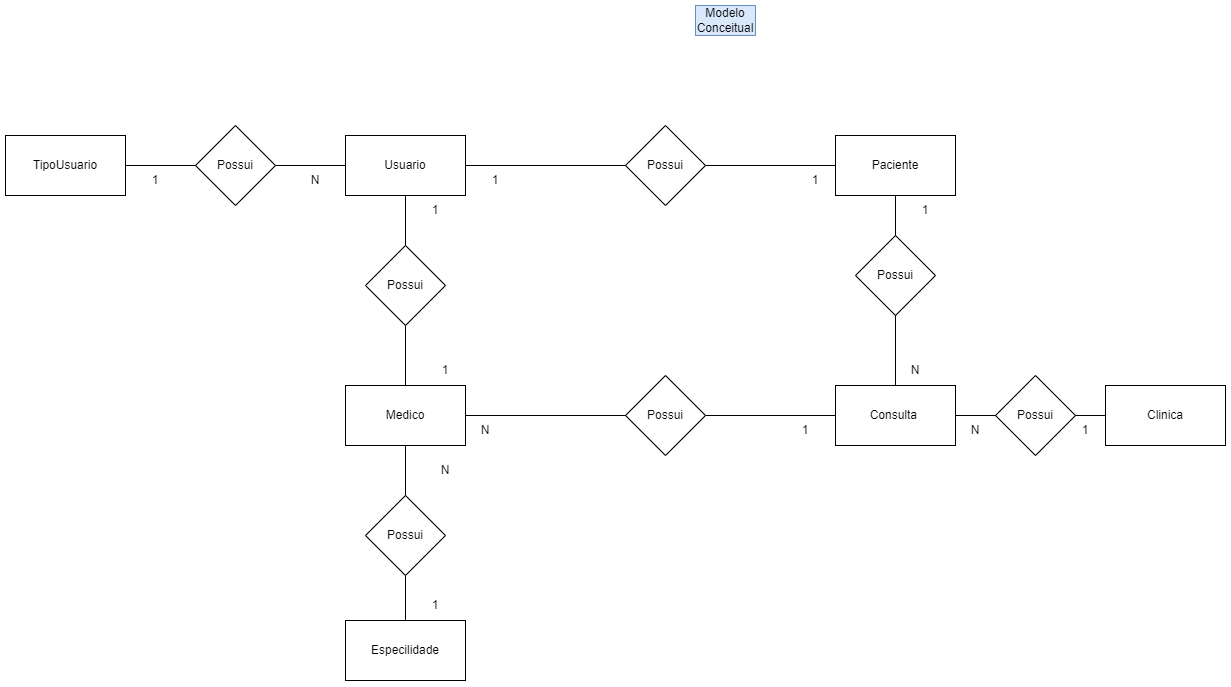

The diagram above was exported from draw.io. Its source (the exported page's mxGraphModel, read from the mxfile embedded in the PNG):
<mxGraphModel dx="2250" dy="1999" grid="1" gridSize="10" guides="1" tooltips="1" connect="1" arrows="1" fold="1" page="1" pageScale="1" pageWidth="827" pageHeight="1169" math="0" shadow="0">
  <root>
    <mxCell id="0" />
    <mxCell id="1" parent="0" />
    <mxCell id="2" style="edgeStyle=orthogonalEdgeStyle;rounded=0;orthogonalLoop=1;jettySize=auto;html=1;exitX=1;exitY=0.5;exitDx=0;exitDy=0;entryX=0;entryY=0.5;entryDx=0;entryDy=0;endArrow=none;endFill=0;" edge="1" source="4" target="8" parent="1">
      <mxGeometry relative="1" as="geometry" />
    </mxCell>
    <mxCell id="3" style="edgeStyle=orthogonalEdgeStyle;rounded=0;orthogonalLoop=1;jettySize=auto;html=1;exitX=0.5;exitY=1;exitDx=0;exitDy=0;entryX=0.5;entryY=0;entryDx=0;entryDy=0;endArrow=none;endFill=0;" edge="1" source="4" target="13" parent="1">
      <mxGeometry relative="1" as="geometry" />
    </mxCell>
    <mxCell id="4" value="Usuario" style="rounded=0;whiteSpace=wrap;html=1;" vertex="1" parent="1">
      <mxGeometry x="310" y="40" width="120" height="60" as="geometry" />
    </mxCell>
    <mxCell id="5" style="edgeStyle=orthogonalEdgeStyle;rounded=0;orthogonalLoop=1;jettySize=auto;html=1;exitX=1;exitY=0.5;exitDx=0;exitDy=0;entryX=0;entryY=0.5;entryDx=0;entryDy=0;endArrow=none;endFill=0;" edge="1" source="6" target="4" parent="1">
      <mxGeometry relative="1" as="geometry" />
    </mxCell>
    <mxCell id="6" value="TipoUsuario" style="rounded=0;whiteSpace=wrap;html=1;" vertex="1" parent="1">
      <mxGeometry x="-30" y="40" width="120" height="60" as="geometry" />
    </mxCell>
    <mxCell id="7" style="edgeStyle=orthogonalEdgeStyle;rounded=0;orthogonalLoop=1;jettySize=auto;html=1;exitX=0.5;exitY=1;exitDx=0;exitDy=0;entryX=0.5;entryY=0;entryDx=0;entryDy=0;endArrow=none;endFill=0;" edge="1" source="8" target="10" parent="1">
      <mxGeometry relative="1" as="geometry" />
    </mxCell>
    <mxCell id="8" value="Paciente" style="rounded=0;whiteSpace=wrap;html=1;" vertex="1" parent="1">
      <mxGeometry x="800" y="40" width="120" height="60" as="geometry" />
    </mxCell>
    <mxCell id="9" style="edgeStyle=orthogonalEdgeStyle;rounded=0;orthogonalLoop=1;jettySize=auto;html=1;exitX=1;exitY=0.5;exitDx=0;exitDy=0;endArrow=none;endFill=0;" edge="1" source="10" target="14" parent="1">
      <mxGeometry relative="1" as="geometry" />
    </mxCell>
    <mxCell id="10" value="Consulta&amp;nbsp;" style="rounded=0;whiteSpace=wrap;html=1;" vertex="1" parent="1">
      <mxGeometry x="800" y="290" width="120" height="60" as="geometry" />
    </mxCell>
    <mxCell id="11" style="edgeStyle=orthogonalEdgeStyle;rounded=0;orthogonalLoop=1;jettySize=auto;html=1;exitX=1;exitY=0.5;exitDx=0;exitDy=0;entryX=0;entryY=0.5;entryDx=0;entryDy=0;endArrow=none;endFill=0;" edge="1" source="13" target="10" parent="1">
      <mxGeometry relative="1" as="geometry" />
    </mxCell>
    <mxCell id="12" style="edgeStyle=orthogonalEdgeStyle;rounded=0;orthogonalLoop=1;jettySize=auto;html=1;exitX=0.5;exitY=1;exitDx=0;exitDy=0;entryX=0.5;entryY=0;entryDx=0;entryDy=0;endArrow=none;endFill=0;" edge="1" source="21" target="15" parent="1">
      <mxGeometry relative="1" as="geometry" />
    </mxCell>
    <mxCell id="13" value="Medico" style="rounded=0;whiteSpace=wrap;html=1;" vertex="1" parent="1">
      <mxGeometry x="310" y="290" width="120" height="60" as="geometry" />
    </mxCell>
    <mxCell id="14" value="Clinica" style="rounded=0;whiteSpace=wrap;html=1;" vertex="1" parent="1">
      <mxGeometry x="1070" y="290" width="120" height="60" as="geometry" />
    </mxCell>
    <mxCell id="15" value="Especilidade" style="rounded=0;whiteSpace=wrap;html=1;" vertex="1" parent="1">
      <mxGeometry x="310" y="525" width="120" height="60" as="geometry" />
    </mxCell>
    <mxCell id="16" value="Possui" style="rhombus;whiteSpace=wrap;html=1;" vertex="1" parent="1">
      <mxGeometry x="590" y="30" width="80" height="80" as="geometry" />
    </mxCell>
    <mxCell id="17" value="Possui" style="rhombus;whiteSpace=wrap;html=1;" vertex="1" parent="1">
      <mxGeometry x="590" y="280" width="80" height="80" as="geometry" />
    </mxCell>
    <mxCell id="18" value="Possui" style="rhombus;whiteSpace=wrap;html=1;" vertex="1" parent="1">
      <mxGeometry x="960" y="280" width="80" height="80" as="geometry" />
    </mxCell>
    <mxCell id="19" value="Possui" style="rhombus;whiteSpace=wrap;html=1;" vertex="1" parent="1">
      <mxGeometry x="160" y="30" width="80" height="80" as="geometry" />
    </mxCell>
    <mxCell id="20" value="" style="edgeStyle=orthogonalEdgeStyle;rounded=0;orthogonalLoop=1;jettySize=auto;html=1;exitX=0.5;exitY=1;exitDx=0;exitDy=0;entryX=0.5;entryY=0;entryDx=0;entryDy=0;endArrow=none;endFill=0;" edge="1" source="13" target="21" parent="1">
      <mxGeometry relative="1" as="geometry">
        <mxPoint x="370" y="350" as="sourcePoint" />
        <mxPoint x="370" y="525" as="targetPoint" />
      </mxGeometry>
    </mxCell>
    <mxCell id="21" value="Possui" style="rhombus;whiteSpace=wrap;html=1;" vertex="1" parent="1">
      <mxGeometry x="330" y="400" width="80" height="80" as="geometry" />
    </mxCell>
    <mxCell id="22" value="Possui" style="rhombus;whiteSpace=wrap;html=1;" vertex="1" parent="1">
      <mxGeometry x="330" y="150" width="80" height="80" as="geometry" />
    </mxCell>
    <mxCell id="23" value="1" style="text;html=1;strokeColor=none;fillColor=none;align=center;verticalAlign=middle;whiteSpace=wrap;rounded=0;" vertex="1" parent="1">
      <mxGeometry x="90" y="70" width="60" height="30" as="geometry" />
    </mxCell>
    <mxCell id="24" value="N" style="text;html=1;strokeColor=none;fillColor=none;align=center;verticalAlign=middle;whiteSpace=wrap;rounded=0;" vertex="1" parent="1">
      <mxGeometry x="420" y="320" width="60" height="30" as="geometry" />
    </mxCell>
    <mxCell id="25" value="1" style="text;html=1;strokeColor=none;fillColor=none;align=center;verticalAlign=middle;whiteSpace=wrap;rounded=0;" vertex="1" parent="1">
      <mxGeometry x="740" y="320" width="60" height="30" as="geometry" />
    </mxCell>
    <mxCell id="26" value="N" style="text;html=1;strokeColor=none;fillColor=none;align=center;verticalAlign=middle;whiteSpace=wrap;rounded=0;" vertex="1" parent="1">
      <mxGeometry x="910" y="320" width="60" height="30" as="geometry" />
    </mxCell>
    <mxCell id="27" value="N" style="text;html=1;strokeColor=none;fillColor=none;align=center;verticalAlign=middle;whiteSpace=wrap;rounded=0;" vertex="1" parent="1">
      <mxGeometry x="850" y="260" width="60" height="30" as="geometry" />
    </mxCell>
    <mxCell id="28" value="1" style="text;html=1;strokeColor=none;fillColor=none;align=center;verticalAlign=middle;whiteSpace=wrap;rounded=0;" vertex="1" parent="1">
      <mxGeometry x="1020" y="320" width="60" height="30" as="geometry" />
    </mxCell>
    <mxCell id="29" value="1" style="text;html=1;strokeColor=none;fillColor=none;align=center;verticalAlign=middle;whiteSpace=wrap;rounded=0;" vertex="1" parent="1">
      <mxGeometry x="860" y="100" width="60" height="30" as="geometry" />
    </mxCell>
    <mxCell id="30" value="1" style="text;html=1;strokeColor=none;fillColor=none;align=center;verticalAlign=middle;whiteSpace=wrap;rounded=0;" vertex="1" parent="1">
      <mxGeometry x="750" y="70" width="60" height="30" as="geometry" />
    </mxCell>
    <mxCell id="31" value="1" style="text;html=1;strokeColor=none;fillColor=none;align=center;verticalAlign=middle;whiteSpace=wrap;rounded=0;" vertex="1" parent="1">
      <mxGeometry x="430" y="70" width="60" height="30" as="geometry" />
    </mxCell>
    <mxCell id="32" value="1" style="text;html=1;strokeColor=none;fillColor=none;align=center;verticalAlign=middle;whiteSpace=wrap;rounded=0;" vertex="1" parent="1">
      <mxGeometry x="380" y="260" width="60" height="30" as="geometry" />
    </mxCell>
    <mxCell id="33" value="1" style="text;html=1;strokeColor=none;fillColor=none;align=center;verticalAlign=middle;whiteSpace=wrap;rounded=0;" vertex="1" parent="1">
      <mxGeometry x="370" y="100" width="60" height="30" as="geometry" />
    </mxCell>
    <mxCell id="34" value="N" style="text;html=1;strokeColor=none;fillColor=none;align=center;verticalAlign=middle;whiteSpace=wrap;rounded=0;" vertex="1" parent="1">
      <mxGeometry x="250" y="70" width="60" height="30" as="geometry" />
    </mxCell>
    <mxCell id="35" value="1" style="text;html=1;strokeColor=none;fillColor=none;align=center;verticalAlign=middle;whiteSpace=wrap;rounded=0;" vertex="1" parent="1">
      <mxGeometry x="370" y="495" width="60" height="30" as="geometry" />
    </mxCell>
    <mxCell id="36" value="N" style="text;html=1;strokeColor=none;fillColor=none;align=center;verticalAlign=middle;whiteSpace=wrap;rounded=0;" vertex="1" parent="1">
      <mxGeometry x="380" y="360" width="60" height="30" as="geometry" />
    </mxCell>
    <mxCell id="37" value="Possui" style="rhombus;whiteSpace=wrap;html=1;" vertex="1" parent="1">
      <mxGeometry x="820" y="140" width="80" height="80" as="geometry" />
    </mxCell>
    <mxCell id="38" value="Modelo Conceitual" style="text;html=1;strokeColor=#6c8ebf;fillColor=#dae8fc;align=center;verticalAlign=middle;whiteSpace=wrap;rounded=0;" vertex="1" parent="1">
      <mxGeometry x="660" y="-90" width="60" height="30" as="geometry" />
    </mxCell>
  </root>
</mxGraphModel>